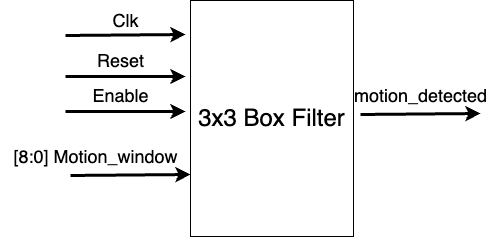

The diagram above was exported from draw.io. Its source (the exported page's mxGraphModel, read from the mxfile embedded in the PNG):
<mxGraphModel dx="628" dy="2071" grid="1" gridSize="10" guides="1" tooltips="1" connect="1" arrows="1" fold="1" page="1" pageScale="1" pageWidth="827" pageHeight="1169" math="0" shadow="0">
  <root>
    <mxCell id="0" />
    <mxCell id="1" parent="0" />
    <mxCell id="hsqG3OiaDTQRq622nMc--2" value="" style="endArrow=classic;html=1;rounded=0;strokeWidth=3;" parent="1" edge="1">
      <mxGeometry width="50" height="50" relative="1" as="geometry">
        <mxPoint x="1245" y="-281" as="sourcePoint" />
        <mxPoint x="1365" y="-282" as="targetPoint" />
      </mxGeometry>
    </mxCell>
    <mxCell id="hsqG3OiaDTQRq622nMc--3" value="&lt;font style=&quot;font-size: 18px;&quot;&gt;Clk&lt;/font&gt;" style="text;html=1;align=center;verticalAlign=middle;resizable=0;points=[];autosize=1;strokeColor=none;fillColor=none;" parent="1" vertex="1">
      <mxGeometry x="1280" y="-316" width="50" height="40" as="geometry" />
    </mxCell>
    <mxCell id="hsqG3OiaDTQRq622nMc--4" value="" style="endArrow=classic;html=1;rounded=0;strokeWidth=3;" parent="1" edge="1">
      <mxGeometry width="50" height="50" relative="1" as="geometry">
        <mxPoint x="1245" y="-240" as="sourcePoint" />
        <mxPoint x="1365" y="-240" as="targetPoint" />
      </mxGeometry>
    </mxCell>
    <mxCell id="hsqG3OiaDTQRq622nMc--5" value="&lt;span style=&quot;font-size: 18px;&quot;&gt;Reset&lt;/span&gt;" style="text;html=1;align=center;verticalAlign=middle;resizable=0;points=[];autosize=1;strokeColor=none;fillColor=none;" parent="1" vertex="1">
      <mxGeometry x="1265" y="-276" width="70" height="40" as="geometry" />
    </mxCell>
    <mxCell id="hsqG3OiaDTQRq622nMc--6" value="" style="endArrow=classic;html=1;rounded=0;strokeWidth=3;" parent="1" edge="1">
      <mxGeometry width="50" height="50" relative="1" as="geometry">
        <mxPoint x="1245" y="-205" as="sourcePoint" />
        <mxPoint x="1365" y="-205" as="targetPoint" />
      </mxGeometry>
    </mxCell>
    <mxCell id="hsqG3OiaDTQRq622nMc--7" value="&lt;span style=&quot;font-size: 18px;&quot;&gt;Enable&lt;/span&gt;" style="text;html=1;align=center;verticalAlign=middle;resizable=0;points=[];autosize=1;strokeColor=none;fillColor=none;" parent="1" vertex="1">
      <mxGeometry x="1260" y="-241" width="80" height="40" as="geometry" />
    </mxCell>
    <mxCell id="XkO783uFiTBXnPvVWo0g-1" value="&lt;font style=&quot;font-size: 24px;&quot;&gt;3x3 Box Filter&lt;/font&gt;" style="rounded=0;whiteSpace=wrap;html=1;" vertex="1" parent="1">
      <mxGeometry x="1370" y="-316" width="163" height="236" as="geometry" />
    </mxCell>
    <mxCell id="XkO783uFiTBXnPvVWo0g-2" value="" style="endArrow=classic;html=1;rounded=0;strokeWidth=3;" edge="1" parent="1">
      <mxGeometry width="50" height="50" relative="1" as="geometry">
        <mxPoint x="1250" y="-141" as="sourcePoint" />
        <mxPoint x="1370" y="-142" as="targetPoint" />
      </mxGeometry>
    </mxCell>
    <mxCell id="XkO783uFiTBXnPvVWo0g-3" value="&lt;span style=&quot;font-size: 18px;&quot;&gt;[8:0] Motion_window&lt;/span&gt;" style="text;html=1;align=center;verticalAlign=middle;resizable=0;points=[];autosize=1;strokeColor=none;fillColor=none;" vertex="1" parent="1">
      <mxGeometry x="1180" y="-180" width="190" height="40" as="geometry" />
    </mxCell>
    <mxCell id="XkO783uFiTBXnPvVWo0g-4" value="" style="endArrow=classic;html=1;rounded=0;strokeWidth=3;" edge="1" parent="1">
      <mxGeometry width="50" height="50" relative="1" as="geometry">
        <mxPoint x="1540" y="-202" as="sourcePoint" />
        <mxPoint x="1660" y="-203" as="targetPoint" />
      </mxGeometry>
    </mxCell>
    <mxCell id="XkO783uFiTBXnPvVWo0g-5" value="&lt;span style=&quot;font-size: 18px;&quot;&gt;motion_detected&lt;/span&gt;" style="text;html=1;align=center;verticalAlign=middle;resizable=0;points=[];autosize=1;strokeColor=none;fillColor=none;" vertex="1" parent="1">
      <mxGeometry x="1520" y="-241" width="160" height="40" as="geometry" />
    </mxCell>
  </root>
</mxGraphModel>